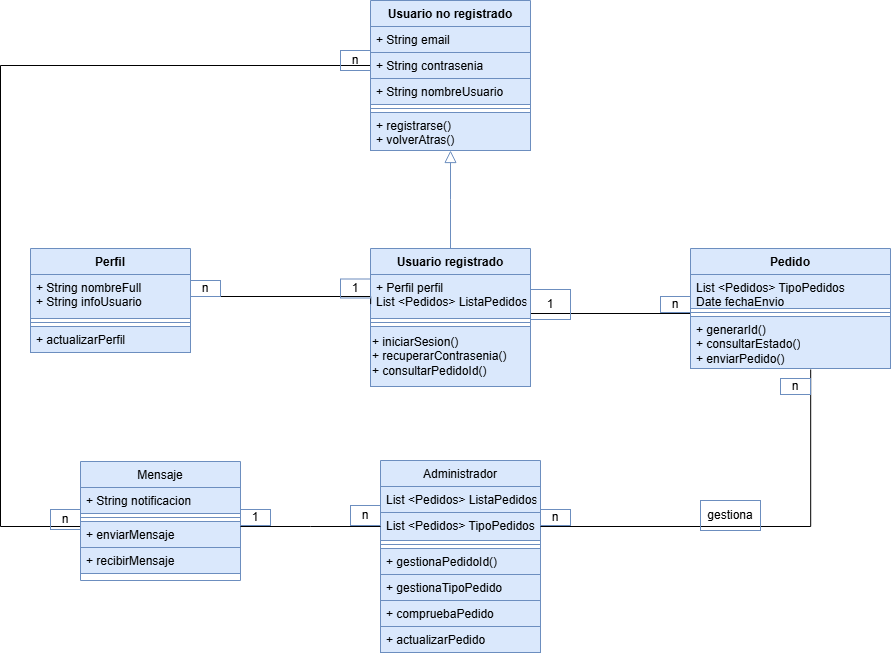

The diagram above was exported from draw.io. Its source (the exported page's mxGraphModel, read from the mxfile embedded in the PNG):
<mxGraphModel dx="1836" dy="1746" grid="1" gridSize="10" guides="1" tooltips="1" connect="1" arrows="1" fold="1" page="1" pageScale="1" pageWidth="827" pageHeight="1169" math="0" shadow="0">
  <root>
    <mxCell id="WIyWlLk6GJQsqaUBKTNV-0" />
    <mxCell id="WIyWlLk6GJQsqaUBKTNV-1" parent="WIyWlLk6GJQsqaUBKTNV-0" />
    <mxCell id="zkfFHV4jXpPFQw0GAbJ--0" value="Usuario no registrado" style="swimlane;fontStyle=1;align=center;verticalAlign=top;childLayout=stackLayout;horizontal=1;startSize=26;horizontalStack=0;resizeParent=1;resizeLast=0;collapsible=1;marginBottom=0;rounded=0;shadow=0;strokeWidth=1;fillColor=#dae8fc;strokeColor=#6c8ebf;" parent="WIyWlLk6GJQsqaUBKTNV-1" vertex="1">
      <mxGeometry x="230" y="-10" width="160" height="150" as="geometry">
        <mxRectangle x="230" y="-10" width="160" height="26" as="alternateBounds" />
      </mxGeometry>
    </mxCell>
    <mxCell id="zkfFHV4jXpPFQw0GAbJ--1" value="+ String email" style="text;align=left;verticalAlign=top;spacingLeft=4;spacingRight=4;overflow=hidden;rotatable=0;points=[[0,0.5],[1,0.5]];portConstraint=eastwest;fillColor=#dae8fc;strokeColor=#6c8ebf;" parent="zkfFHV4jXpPFQw0GAbJ--0" vertex="1">
      <mxGeometry y="26" width="160" height="26" as="geometry" />
    </mxCell>
    <mxCell id="zkfFHV4jXpPFQw0GAbJ--2" value="+ String contrasenia" style="text;align=left;verticalAlign=top;spacingLeft=4;spacingRight=4;overflow=hidden;rotatable=0;points=[[0,0.5],[1,0.5]];portConstraint=eastwest;rounded=0;shadow=0;html=0;fillColor=#dae8fc;strokeColor=#6c8ebf;" parent="zkfFHV4jXpPFQw0GAbJ--0" vertex="1">
      <mxGeometry y="52" width="160" height="26" as="geometry" />
    </mxCell>
    <mxCell id="zkfFHV4jXpPFQw0GAbJ--3" value="+ String nombreUsuario" style="text;align=left;verticalAlign=top;spacingLeft=4;spacingRight=4;overflow=hidden;rotatable=0;points=[[0,0.5],[1,0.5]];portConstraint=eastwest;rounded=0;shadow=0;html=0;fillColor=#dae8fc;strokeColor=#6c8ebf;" parent="zkfFHV4jXpPFQw0GAbJ--0" vertex="1">
      <mxGeometry y="78" width="160" height="26" as="geometry" />
    </mxCell>
    <mxCell id="zkfFHV4jXpPFQw0GAbJ--4" value="" style="line;html=1;strokeWidth=1;align=left;verticalAlign=middle;spacingTop=-1;spacingLeft=3;spacingRight=3;rotatable=0;labelPosition=right;points=[];portConstraint=eastwest;fillColor=#dae8fc;strokeColor=#6c8ebf;" parent="zkfFHV4jXpPFQw0GAbJ--0" vertex="1">
      <mxGeometry y="104" width="160" height="8" as="geometry" />
    </mxCell>
    <mxCell id="zkfFHV4jXpPFQw0GAbJ--5" value="+ registrarse()&#10;+ volverAtras()&#10;" style="text;align=left;verticalAlign=top;spacingLeft=4;spacingRight=4;overflow=hidden;rotatable=0;points=[[0,0.5],[1,0.5]];portConstraint=eastwest;fillColor=#dae8fc;strokeColor=#6c8ebf;" parent="zkfFHV4jXpPFQw0GAbJ--0" vertex="1">
      <mxGeometry y="112" width="160" height="38" as="geometry" />
    </mxCell>
    <mxCell id="zkfFHV4jXpPFQw0GAbJ--6" value="Administrador" style="swimlane;fontStyle=0;align=center;verticalAlign=top;childLayout=stackLayout;horizontal=1;startSize=26;horizontalStack=0;resizeParent=1;resizeLast=0;collapsible=1;marginBottom=0;rounded=0;shadow=0;strokeWidth=1;fillColor=#dae8fc;strokeColor=#6c8ebf;" parent="WIyWlLk6GJQsqaUBKTNV-1" vertex="1">
      <mxGeometry x="240" y="450" width="160" height="192" as="geometry">
        <mxRectangle x="130" y="380" width="160" height="26" as="alternateBounds" />
      </mxGeometry>
    </mxCell>
    <mxCell id="zkfFHV4jXpPFQw0GAbJ--7" value="List &lt;Pedidos&gt; ListaPedidos" style="text;align=left;verticalAlign=top;spacingLeft=4;spacingRight=4;overflow=hidden;rotatable=0;points=[[0,0.5],[1,0.5]];portConstraint=eastwest;fillColor=#dae8fc;strokeColor=#6c8ebf;" parent="zkfFHV4jXpPFQw0GAbJ--6" vertex="1">
      <mxGeometry y="26" width="160" height="26" as="geometry" />
    </mxCell>
    <mxCell id="zkfFHV4jXpPFQw0GAbJ--8" value="List &lt;Pedidos&gt; TipoPedidos&#10;" style="text;align=left;verticalAlign=top;spacingLeft=4;spacingRight=4;overflow=hidden;rotatable=0;points=[[0,0.5],[1,0.5]];portConstraint=eastwest;rounded=0;shadow=0;html=0;fillColor=#dae8fc;strokeColor=#6c8ebf;" parent="zkfFHV4jXpPFQw0GAbJ--6" vertex="1">
      <mxGeometry y="52" width="160" height="28" as="geometry" />
    </mxCell>
    <mxCell id="zkfFHV4jXpPFQw0GAbJ--9" value="" style="line;html=1;strokeWidth=1;align=left;verticalAlign=middle;spacingTop=-1;spacingLeft=3;spacingRight=3;rotatable=0;labelPosition=right;points=[];portConstraint=eastwest;fillColor=#dae8fc;strokeColor=#6c8ebf;" parent="zkfFHV4jXpPFQw0GAbJ--6" vertex="1">
      <mxGeometry y="80" width="160" height="8" as="geometry" />
    </mxCell>
    <mxCell id="zkfFHV4jXpPFQw0GAbJ--10" value="+ gestionaPedidoId()" style="text;align=left;verticalAlign=top;spacingLeft=4;spacingRight=4;overflow=hidden;rotatable=0;points=[[0,0.5],[1,0.5]];portConstraint=eastwest;fontStyle=0;fillColor=#dae8fc;strokeColor=#6c8ebf;" parent="zkfFHV4jXpPFQw0GAbJ--6" vertex="1">
      <mxGeometry y="88" width="160" height="26" as="geometry" />
    </mxCell>
    <mxCell id="zkfFHV4jXpPFQw0GAbJ--11" value="+ gestionaTipoPedido" style="text;align=left;verticalAlign=top;spacingLeft=4;spacingRight=4;overflow=hidden;rotatable=0;points=[[0,0.5],[1,0.5]];portConstraint=eastwest;fillColor=#dae8fc;strokeColor=#6c8ebf;" parent="zkfFHV4jXpPFQw0GAbJ--6" vertex="1">
      <mxGeometry y="114" width="160" height="26" as="geometry" />
    </mxCell>
    <mxCell id="bOxNcPRdo5iZkHnBQRZE-31" value="+ compruebaPedido" style="text;align=left;verticalAlign=top;spacingLeft=4;spacingRight=4;overflow=hidden;rotatable=0;points=[[0,0.5],[1,0.5]];portConstraint=eastwest;fillColor=#dae8fc;strokeColor=#6c8ebf;" vertex="1" parent="zkfFHV4jXpPFQw0GAbJ--6">
      <mxGeometry y="140" width="160" height="26" as="geometry" />
    </mxCell>
    <mxCell id="bOxNcPRdo5iZkHnBQRZE-41" value="+ actualizarPedido" style="text;align=left;verticalAlign=top;spacingLeft=4;spacingRight=4;overflow=hidden;rotatable=0;points=[[0,0.5],[1,0.5]];portConstraint=eastwest;fillColor=#dae8fc;strokeColor=#6c8ebf;" vertex="1" parent="zkfFHV4jXpPFQw0GAbJ--6">
      <mxGeometry y="166" width="160" height="26" as="geometry" />
    </mxCell>
    <mxCell id="zkfFHV4jXpPFQw0GAbJ--13" value="Usuario registrado" style="swimlane;fontStyle=1;align=center;verticalAlign=top;childLayout=stackLayout;horizontal=1;startSize=26;horizontalStack=0;resizeParent=1;resizeLast=0;collapsible=1;marginBottom=0;rounded=0;shadow=0;strokeWidth=1;fillColor=#dae8fc;strokeColor=#6c8ebf;" parent="WIyWlLk6GJQsqaUBKTNV-1" vertex="1">
      <mxGeometry x="230" y="238" width="160" height="138" as="geometry">
        <mxRectangle x="340" y="380" width="170" height="26" as="alternateBounds" />
      </mxGeometry>
    </mxCell>
    <mxCell id="zkfFHV4jXpPFQw0GAbJ--14" value="+ Perfil perfil&#10;List &lt;Pedidos&gt; ListaPedidos" style="text;align=left;verticalAlign=top;spacingLeft=4;spacingRight=4;overflow=hidden;rotatable=0;points=[[0,0.5],[1,0.5]];portConstraint=eastwest;fillColor=#dae8fc;strokeColor=#6c8ebf;" parent="zkfFHV4jXpPFQw0GAbJ--13" vertex="1">
      <mxGeometry y="26" width="160" height="44" as="geometry" />
    </mxCell>
    <mxCell id="zkfFHV4jXpPFQw0GAbJ--15" value="" style="line;html=1;strokeWidth=1;align=left;verticalAlign=middle;spacingTop=-1;spacingLeft=3;spacingRight=3;rotatable=0;labelPosition=right;points=[];portConstraint=eastwest;fillColor=#dae8fc;strokeColor=#6c8ebf;" parent="zkfFHV4jXpPFQw0GAbJ--13" vertex="1">
      <mxGeometry y="70" width="160" height="8" as="geometry" />
    </mxCell>
    <mxCell id="bOxNcPRdo5iZkHnBQRZE-0" value="+ iniciarSesion()&lt;div&gt;+ recuperarContrasenia()&lt;/div&gt;&lt;div&gt;+ consultarPedidoId()&lt;/div&gt;" style="text;html=1;align=left;verticalAlign=middle;resizable=0;points=[];autosize=1;strokeColor=#6c8ebf;fillColor=#dae8fc;" vertex="1" parent="zkfFHV4jXpPFQw0GAbJ--13">
      <mxGeometry y="78" width="160" height="60" as="geometry" />
    </mxCell>
    <mxCell id="zkfFHV4jXpPFQw0GAbJ--16" value="" style="endArrow=block;endSize=10;endFill=0;shadow=0;strokeWidth=1;rounded=0;curved=0;edgeStyle=elbowEdgeStyle;elbow=vertical;fillColor=#dae8fc;strokeColor=#6c8ebf;" parent="WIyWlLk6GJQsqaUBKTNV-1" source="zkfFHV4jXpPFQw0GAbJ--13" target="zkfFHV4jXpPFQw0GAbJ--0" edge="1">
      <mxGeometry width="160" relative="1" as="geometry">
        <mxPoint x="210" y="373" as="sourcePoint" />
        <mxPoint x="310" y="271" as="targetPoint" />
      </mxGeometry>
    </mxCell>
    <mxCell id="bOxNcPRdo5iZkHnBQRZE-5" value="Perfil" style="swimlane;fontStyle=1;align=center;verticalAlign=top;childLayout=stackLayout;horizontal=1;startSize=26;horizontalStack=0;resizeParent=1;resizeParentMax=0;resizeLast=0;collapsible=1;marginBottom=0;whiteSpace=wrap;html=1;fillColor=#dae8fc;strokeColor=#6c8ebf;" vertex="1" parent="WIyWlLk6GJQsqaUBKTNV-1">
      <mxGeometry x="-110" y="238" width="160" height="104" as="geometry" />
    </mxCell>
    <mxCell id="bOxNcPRdo5iZkHnBQRZE-6" value="+ String nombreFull&lt;div&gt;+ String infoUsuario&lt;/div&gt;" style="text;strokeColor=#6c8ebf;fillColor=#dae8fc;align=left;verticalAlign=top;spacingLeft=4;spacingRight=4;overflow=hidden;rotatable=0;points=[[0,0.5],[1,0.5]];portConstraint=eastwest;whiteSpace=wrap;html=1;" vertex="1" parent="bOxNcPRdo5iZkHnBQRZE-5">
      <mxGeometry y="26" width="160" height="44" as="geometry" />
    </mxCell>
    <mxCell id="bOxNcPRdo5iZkHnBQRZE-7" value="" style="line;strokeWidth=1;fillColor=#dae8fc;align=left;verticalAlign=middle;spacingTop=-1;spacingLeft=3;spacingRight=3;rotatable=0;labelPosition=right;points=[];portConstraint=eastwest;strokeColor=#6c8ebf;" vertex="1" parent="bOxNcPRdo5iZkHnBQRZE-5">
      <mxGeometry y="70" width="160" height="8" as="geometry" />
    </mxCell>
    <mxCell id="bOxNcPRdo5iZkHnBQRZE-8" value="+ actualizarPerfil" style="text;strokeColor=#6c8ebf;fillColor=#dae8fc;align=left;verticalAlign=top;spacingLeft=4;spacingRight=4;overflow=hidden;rotatable=0;points=[[0,0.5],[1,0.5]];portConstraint=eastwest;whiteSpace=wrap;html=1;" vertex="1" parent="bOxNcPRdo5iZkHnBQRZE-5">
      <mxGeometry y="78" width="160" height="26" as="geometry" />
    </mxCell>
    <mxCell id="bOxNcPRdo5iZkHnBQRZE-20" style="edgeStyle=orthogonalEdgeStyle;rounded=0;orthogonalLoop=1;jettySize=auto;html=1;entryX=1;entryY=0.5;entryDx=0;entryDy=0;endArrow=none;startFill=0;fillColor=#dae8fc;strokeColor=#000000;" edge="1" parent="WIyWlLk6GJQsqaUBKTNV-1" source="bOxNcPRdo5iZkHnBQRZE-9" target="zkfFHV4jXpPFQw0GAbJ--14">
      <mxGeometry relative="1" as="geometry">
        <Array as="points">
          <mxPoint x="390" y="303" />
        </Array>
      </mxGeometry>
    </mxCell>
    <mxCell id="bOxNcPRdo5iZkHnBQRZE-9" value="Pedido" style="swimlane;fontStyle=1;align=center;verticalAlign=top;childLayout=stackLayout;horizontal=1;startSize=26;horizontalStack=0;resizeParent=1;resizeParentMax=0;resizeLast=0;collapsible=1;marginBottom=0;whiteSpace=wrap;html=1;fillColor=#dae8fc;strokeColor=#6c8ebf;" vertex="1" parent="WIyWlLk6GJQsqaUBKTNV-1">
      <mxGeometry x="550" y="238" width="200" height="120" as="geometry">
        <mxRectangle x="20" y="-78" width="100" height="30" as="alternateBounds" />
      </mxGeometry>
    </mxCell>
    <mxCell id="bOxNcPRdo5iZkHnBQRZE-10" value="List &amp;lt;Pedidos&amp;gt; TipoPedidos&lt;div&gt;Date fechaEnvio&lt;/div&gt;" style="text;strokeColor=#6c8ebf;fillColor=#dae8fc;align=left;verticalAlign=top;spacingLeft=4;spacingRight=4;overflow=hidden;rotatable=0;points=[[0,0.5],[1,0.5]];portConstraint=eastwest;whiteSpace=wrap;html=1;" vertex="1" parent="bOxNcPRdo5iZkHnBQRZE-9">
      <mxGeometry y="26" width="200" height="34" as="geometry" />
    </mxCell>
    <mxCell id="bOxNcPRdo5iZkHnBQRZE-11" value="" style="line;strokeWidth=1;fillColor=#dae8fc;align=left;verticalAlign=middle;spacingTop=-1;spacingLeft=3;spacingRight=3;rotatable=0;labelPosition=right;points=[];portConstraint=eastwest;strokeColor=#6c8ebf;" vertex="1" parent="bOxNcPRdo5iZkHnBQRZE-9">
      <mxGeometry y="60" width="200" height="8" as="geometry" />
    </mxCell>
    <mxCell id="bOxNcPRdo5iZkHnBQRZE-12" value="+ generarId()&lt;div&gt;+ consultarEstado()&lt;/div&gt;&lt;div&gt;+&amp;nbsp;&lt;span style=&quot;background-color: transparent; color: light-dark(rgb(0, 0, 0), rgb(255, 255, 255));&quot;&gt;enviarPedido()&lt;/span&gt;&lt;/div&gt;" style="text;strokeColor=#6c8ebf;fillColor=#dae8fc;align=left;verticalAlign=top;spacingLeft=4;spacingRight=4;overflow=hidden;rotatable=0;points=[[0,0.5],[1,0.5]];portConstraint=eastwest;whiteSpace=wrap;html=1;" vertex="1" parent="bOxNcPRdo5iZkHnBQRZE-9">
      <mxGeometry y="68" width="200" height="52" as="geometry" />
    </mxCell>
    <mxCell id="bOxNcPRdo5iZkHnBQRZE-15" style="edgeStyle=orthogonalEdgeStyle;rounded=0;orthogonalLoop=1;jettySize=auto;html=1;entryX=0.001;entryY=0.673;entryDx=0;entryDy=0;entryPerimeter=0;endArrow=none;startFill=0;fillColor=#dae8fc;strokeColor=#000000;" edge="1" parent="WIyWlLk6GJQsqaUBKTNV-1" source="bOxNcPRdo5iZkHnBQRZE-6" target="zkfFHV4jXpPFQw0GAbJ--14">
      <mxGeometry relative="1" as="geometry">
        <Array as="points">
          <mxPoint x="230" y="286" />
        </Array>
      </mxGeometry>
    </mxCell>
    <mxCell id="bOxNcPRdo5iZkHnBQRZE-17" value="n" style="text;html=1;align=center;verticalAlign=middle;whiteSpace=wrap;rounded=0;fillColor=none;strokeColor=#6c8ebf;" vertex="1" parent="WIyWlLk6GJQsqaUBKTNV-1">
      <mxGeometry x="50" y="270" width="30" height="16" as="geometry" />
    </mxCell>
    <mxCell id="bOxNcPRdo5iZkHnBQRZE-18" value="1" style="text;html=1;align=center;verticalAlign=middle;whiteSpace=wrap;rounded=0;fillColor=none;strokeColor=#6c8ebf;" vertex="1" parent="WIyWlLk6GJQsqaUBKTNV-1">
      <mxGeometry x="100" y="499" width="30" height="16" as="geometry" />
    </mxCell>
    <mxCell id="bOxNcPRdo5iZkHnBQRZE-21" value="1" style="text;html=1;align=center;verticalAlign=middle;whiteSpace=wrap;rounded=0;fillColor=none;strokeColor=#6c8ebf;" vertex="1" parent="WIyWlLk6GJQsqaUBKTNV-1">
      <mxGeometry x="390" y="279" width="40" height="30" as="geometry" />
    </mxCell>
    <mxCell id="bOxNcPRdo5iZkHnBQRZE-24" value="n" style="text;html=1;align=center;verticalAlign=middle;whiteSpace=wrap;rounded=0;fillColor=none;strokeColor=#6c8ebf;" vertex="1" parent="WIyWlLk6GJQsqaUBKTNV-1">
      <mxGeometry x="520" y="286" width="30" height="16" as="geometry" />
    </mxCell>
    <mxCell id="bOxNcPRdo5iZkHnBQRZE-25" value="Mensaje" style="swimlane;fontStyle=0;align=center;verticalAlign=top;childLayout=stackLayout;horizontal=1;startSize=26;horizontalStack=0;resizeParent=1;resizeLast=0;collapsible=1;marginBottom=0;rounded=0;shadow=0;strokeWidth=1;fillColor=#dae8fc;strokeColor=#6c8ebf;" vertex="1" parent="WIyWlLk6GJQsqaUBKTNV-1">
      <mxGeometry x="-60" y="451" width="160" height="119" as="geometry">
        <mxRectangle x="130" y="380" width="160" height="26" as="alternateBounds" />
      </mxGeometry>
    </mxCell>
    <mxCell id="bOxNcPRdo5iZkHnBQRZE-26" value="+ String notificacion" style="text;align=left;verticalAlign=top;spacingLeft=4;spacingRight=4;overflow=hidden;rotatable=0;points=[[0,0.5],[1,0.5]];portConstraint=eastwest;fillColor=#dae8fc;strokeColor=#6c8ebf;" vertex="1" parent="bOxNcPRdo5iZkHnBQRZE-25">
      <mxGeometry y="26" width="160" height="26" as="geometry" />
    </mxCell>
    <mxCell id="bOxNcPRdo5iZkHnBQRZE-28" value="" style="line;html=1;strokeWidth=1;align=left;verticalAlign=middle;spacingTop=-1;spacingLeft=3;spacingRight=3;rotatable=0;labelPosition=right;points=[];portConstraint=eastwest;fillColor=#dae8fc;strokeColor=#6c8ebf;" vertex="1" parent="bOxNcPRdo5iZkHnBQRZE-25">
      <mxGeometry y="52" width="160" height="8" as="geometry" />
    </mxCell>
    <mxCell id="bOxNcPRdo5iZkHnBQRZE-29" value="+ enviarMensaje" style="text;align=left;verticalAlign=top;spacingLeft=4;spacingRight=4;overflow=hidden;rotatable=0;points=[[0,0.5],[1,0.5]];portConstraint=eastwest;fontStyle=0;fillColor=#dae8fc;strokeColor=#6c8ebf;" vertex="1" parent="bOxNcPRdo5iZkHnBQRZE-25">
      <mxGeometry y="60" width="160" height="26" as="geometry" />
    </mxCell>
    <mxCell id="bOxNcPRdo5iZkHnBQRZE-30" value="+ recibirMensaje" style="text;align=left;verticalAlign=top;spacingLeft=4;spacingRight=4;overflow=hidden;rotatable=0;points=[[0,0.5],[1,0.5]];portConstraint=eastwest;fillColor=#dae8fc;strokeColor=#6c8ebf;" vertex="1" parent="bOxNcPRdo5iZkHnBQRZE-25">
      <mxGeometry y="86" width="160" height="26" as="geometry" />
    </mxCell>
    <mxCell id="bOxNcPRdo5iZkHnBQRZE-33" style="edgeStyle=orthogonalEdgeStyle;rounded=0;orthogonalLoop=1;jettySize=auto;html=1;entryX=0.601;entryY=1.019;entryDx=0;entryDy=0;entryPerimeter=0;endArrow=none;startFill=0;fillColor=#dae8fc;strokeColor=#000000;" edge="1" parent="WIyWlLk6GJQsqaUBKTNV-1" source="zkfFHV4jXpPFQw0GAbJ--8" target="bOxNcPRdo5iZkHnBQRZE-12">
      <mxGeometry relative="1" as="geometry" />
    </mxCell>
    <mxCell id="bOxNcPRdo5iZkHnBQRZE-35" value="n" style="text;html=1;align=center;verticalAlign=middle;whiteSpace=wrap;rounded=0;fillColor=none;strokeColor=#6c8ebf;" vertex="1" parent="WIyWlLk6GJQsqaUBKTNV-1">
      <mxGeometry x="640" y="368" width="30" height="16" as="geometry" />
    </mxCell>
    <mxCell id="bOxNcPRdo5iZkHnBQRZE-36" value="n" style="text;html=1;align=center;verticalAlign=middle;whiteSpace=wrap;rounded=0;fillColor=none;strokeColor=#6c8ebf;" vertex="1" parent="WIyWlLk6GJQsqaUBKTNV-1">
      <mxGeometry x="210" y="495" width="30" height="20" as="geometry" />
    </mxCell>
    <mxCell id="bOxNcPRdo5iZkHnBQRZE-37" style="edgeStyle=orthogonalEdgeStyle;rounded=0;orthogonalLoop=1;jettySize=auto;html=1;entryX=1;entryY=0.5;entryDx=0;entryDy=0;endArrow=none;startFill=0;fillColor=#dae8fc;strokeColor=#000000;" edge="1" parent="WIyWlLk6GJQsqaUBKTNV-1" source="zkfFHV4jXpPFQw0GAbJ--8">
      <mxGeometry relative="1" as="geometry">
        <mxPoint x="100" y="516" as="targetPoint" />
      </mxGeometry>
    </mxCell>
    <mxCell id="bOxNcPRdo5iZkHnBQRZE-38" value="gestiona" style="text;html=1;align=center;verticalAlign=middle;whiteSpace=wrap;rounded=0;fillColor=none;strokeColor=#6c8ebf;" vertex="1" parent="WIyWlLk6GJQsqaUBKTNV-1">
      <mxGeometry x="560" y="490" width="60" height="30" as="geometry" />
    </mxCell>
    <mxCell id="bOxNcPRdo5iZkHnBQRZE-39" value="n" style="text;html=1;align=center;verticalAlign=middle;whiteSpace=wrap;rounded=0;fillColor=none;strokeColor=#6c8ebf;" vertex="1" parent="WIyWlLk6GJQsqaUBKTNV-1">
      <mxGeometry x="400" y="499" width="30" height="16" as="geometry" />
    </mxCell>
    <mxCell id="bOxNcPRdo5iZkHnBQRZE-40" style="edgeStyle=orthogonalEdgeStyle;rounded=0;orthogonalLoop=1;jettySize=auto;html=1;entryX=0;entryY=0.5;entryDx=0;entryDy=0;endArrow=none;startFill=0;fillColor=#dae8fc;strokeColor=#000000;" edge="1" parent="WIyWlLk6GJQsqaUBKTNV-1" target="zkfFHV4jXpPFQw0GAbJ--2">
      <mxGeometry relative="1" as="geometry">
        <mxPoint x="-60" y="516" as="sourcePoint" />
        <Array as="points">
          <mxPoint x="-140" y="516" />
          <mxPoint x="-140" y="55" />
        </Array>
      </mxGeometry>
    </mxCell>
    <mxCell id="bOxNcPRdo5iZkHnBQRZE-42" value="n" style="text;html=1;align=center;verticalAlign=middle;whiteSpace=wrap;rounded=0;fillColor=none;strokeColor=#6c8ebf;" vertex="1" parent="WIyWlLk6GJQsqaUBKTNV-1">
      <mxGeometry x="200" y="40" width="30" height="20" as="geometry" />
    </mxCell>
    <mxCell id="bOxNcPRdo5iZkHnBQRZE-43" value="n" style="text;html=1;align=center;verticalAlign=middle;whiteSpace=wrap;rounded=0;fillColor=none;strokeColor=#6c8ebf;" vertex="1" parent="WIyWlLk6GJQsqaUBKTNV-1">
      <mxGeometry x="-90" y="499" width="30" height="20" as="geometry" />
    </mxCell>
    <mxCell id="bOxNcPRdo5iZkHnBQRZE-44" value="1" style="text;html=1;align=center;verticalAlign=middle;whiteSpace=wrap;rounded=0;fillColor=none;strokeColor=#6c8ebf;" vertex="1" parent="WIyWlLk6GJQsqaUBKTNV-1">
      <mxGeometry x="200" y="268.5" width="30" height="19" as="geometry" />
    </mxCell>
  </root>
</mxGraphModel>